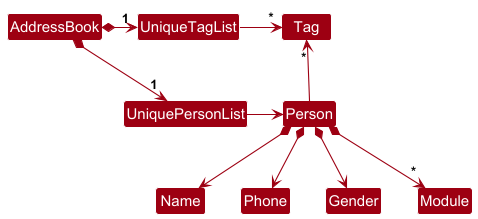

The diagram above was rendered by PlantUML. Its source (embedded in the PNG):
@startuml
!include style.puml
skinparam arrowThickness 1.1
skinparam arrowColor MODEL_COLOR
skinparam classBackgroundColor MODEL_COLOR

AddressBook *-right-> "1" UniquePersonList
AddressBook *-right-> "1" UniqueTagList
UniqueTagList -[hidden]down- UniquePersonList
UniqueTagList -[hidden]down- UniquePersonList

UniqueTagList -right-> "*" Tag
UniquePersonList -right-> Person

Person -up-> "*" Tag

Person *--> Name
Person *--> Phone
Person *--> Gender
Person *--> "*" Module
@enduml